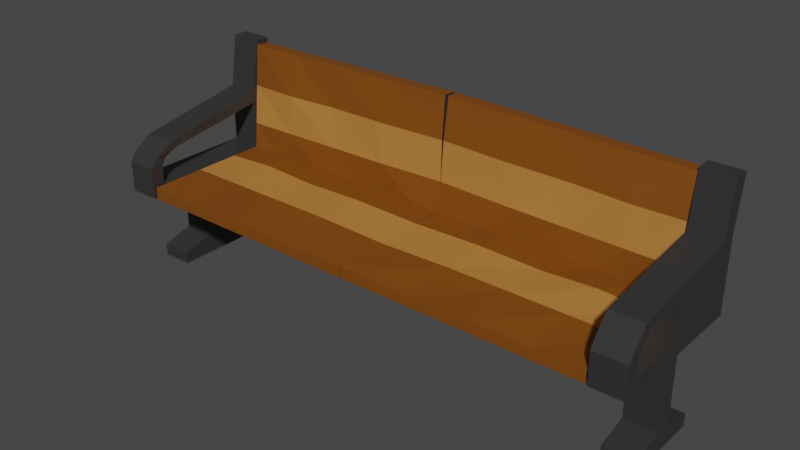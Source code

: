 # Source: bench.blend  (saved by Blender 4.0.36; exported with 4.5.12 LTS)
import bpy
from mathutils import Matrix  # noqa: F401  (used for matrix-valued properties, if any)

bpy.ops.wm.read_factory_settings(use_empty=True)
scene = bpy.context.scene
scene.name = 'Scene'

# ---- collections
col_collection = bpy.data.collections.new('Collection'); scene.collection.children.link(col_collection)

# ---- materials (node trees are filled in below, after node groups)
mat_bench_metal = bpy.data.materials.new('Bench Metal')
mat_bench_metal.use_transparent_shadow = False
mat_bench_light_wood = bpy.data.materials.new('Bench Light Wood')
mat_bench_light_wood.use_transparent_shadow = False
mat_bench_dark_wood = bpy.data.materials.new('Bench Dark Wood')
mat_bench_dark_wood.use_transparent_shadow = False

# ---- material node trees
mat_bench_metal.use_nodes = True; mat_bench_metal.node_tree.nodes.clear()
_N = mat_bench_metal.node_tree.nodes; _L = mat_bench_metal.node_tree.links
n0 = _N.new('ShaderNodeBsdfPrincipled'); n0.name = 'Principled BSDF'; n0.location = (10, 300)
n0.distribution = 'GGX'
n0.subsurface_method = 'RANDOM_WALK_SKIN'
n0.inputs[0].default_value = (0.03244, 0.03244, 0.03244, 1.0)
n0.inputs[2].default_value = 0.4
n0.inputs[3].default_value = 1.45
n0.inputs[27].default_value = (0.0, 0.0, 0.0, 1.0)
n0.inputs[28].default_value = 1.0
n1 = _N.new('ShaderNodeOutputMaterial'); n1.name = 'Material Output'; n1.location = (300, 300)
_L.new(n0.outputs[0], n1.inputs[0])
n1.is_active_output = True
mat_bench_light_wood.use_nodes = True; mat_bench_light_wood.node_tree.nodes.clear()
_N = mat_bench_light_wood.node_tree.nodes; _L = mat_bench_light_wood.node_tree.links
n0 = _N.new('ShaderNodeBsdfPrincipled'); n0.name = 'Principled BSDF'; n0.location = (10, 300)
n0.distribution = 'GGX'
n0.subsurface_method = 'RANDOM_WALK_SKIN'
n0.inputs[0].default_value = (0.4641, 0.1966, 0.04127, 1.0)
n0.inputs[2].default_value = 0.6
n0.inputs[3].default_value = 1.45
n0.inputs[27].default_value = (0.0, 0.0, 0.0, 1.0)
n0.inputs[28].default_value = 1.0
n1 = _N.new('ShaderNodeOutputMaterial'); n1.name = 'Material Output'; n1.location = (300, 300)
_L.new(n0.outputs[0], n1.inputs[0])
n1.is_active_output = True
mat_bench_dark_wood.use_nodes = True; mat_bench_dark_wood.node_tree.nodes.clear()
_N = mat_bench_dark_wood.node_tree.nodes; _L = mat_bench_dark_wood.node_tree.links
n0 = _N.new('ShaderNodeBsdfPrincipled'); n0.name = 'Principled BSDF'; n0.location = (10, 300)
n0.distribution = 'GGX'
n0.subsurface_method = 'RANDOM_WALK_SKIN'
n0.inputs[0].default_value = (0.2067, 0.06221, 0.003522, 1.0)
n0.inputs[3].default_value = 1.45
n0.inputs[27].default_value = (0.0, 0.0, 0.0, 1.0)
n0.inputs[28].default_value = 1.0
n1 = _N.new('ShaderNodeOutputMaterial'); n1.name = 'Material Output'; n1.location = (300, 300)
_L.new(n0.outputs[0], n1.inputs[0])
n1.is_active_output = True

# ---- world
world_world = bpy.data.worlds.new('World'); scene.world = world_world
world_world.use_nodes = True; world_world.node_tree.nodes.clear()
_N = world_world.node_tree.nodes; _L = world_world.node_tree.links
n0 = _N.new('ShaderNodeOutputWorld'); n0.name = 'World Output'; n0.location = (300, 300)
n1 = _N.new('ShaderNodeBackground'); n1.name = 'Background'; n1.location = (10, 300)
n1.inputs[0].default_value = (0.05088, 0.05088, 0.05088, 1.0)
_L.new(n1.outputs[0], n0.inputs[0])
n0.is_active_output = True
world_world.color = (0.05088, 0.05088, 0.05088)
world_world.use_sun_shadow = False
world_world.sun_shadow_jitter_overblur = 0.0

# ---- meshes
me_cube_002 = bpy.data.meshes.new('Cube.002')
me_cube_002.from_pydata([(3.86, -0.6275, 0.2276), (3.86, -0.6275, 0.00874), (3.86, 0.6275, 0.2276), (3.86, 0.6275, 0.00874), (4.36, -0.6275, 0.2276), (4.36, -0.6275, 0.00874), (4.36, 0.6275, 0.2276), (4.36, 0.6275, 0.00874), (3.86, -0.1318, 0.3829), (3.86, 0.1318, 0.3829), (4.36, -0.1318, 0.3829), (4.36, 0.1318, 0.3829), (3.86, -0.1318, 1.545), (3.86, 0.1318, 1.545), (4.36, -0.1318, 1.545), (4.36, 0.1318, 1.545), (3.86, -0.1318, 1.77), (3.86, 0.1318, 1.77), (4.36, -0.1318, 1.77), (4.36, 0.1318, 1.77), (3.86, -1.123, 1.545), (4.36, -1.123, 1.545), (3.86, -1.123, 1.77), (4.36, -1.123, 1.77), (3.86, 1.305, 1.545), (4.36, 1.305, 1.545), (3.86, 1.305, 1.77), (4.36, 1.305, 1.77), (4.36, 1.056, 1.77), (4.36, 1.056, 1.545), (3.86, 1.056, 1.545), (3.86, 1.056, 1.77), (3.86, 1.305, 2.851), (4.36, 1.305, 2.851), (4.36, 1.056, 2.851), (3.86, 1.056, 2.851), (3.86, -0.9202, 1.545), (4.36, -0.9202, 1.545), (3.86, -0.9202, 1.77), (4.36, -0.9202, 1.77), (3.86, -1.123, 2.11), (4.36, -1.123, 2.11), (3.86, -0.9202, 2.11), (4.36, -0.9202, 2.11), (3.86, -1.041, 2.259), (4.36, -1.041, 2.259), (3.86, -0.8266, 2.259), (4.36, -0.8266, 2.259), (3.829, -0.7429, 2.517), (4.329, -0.7429, 2.517), (3.829, -0.6571, 2.374), (4.329, -0.6571, 2.374), (4.36, 1.056, 2.637), (4.36, 1.305, 2.637), (3.86, 1.305, 2.637), (3.86, 1.056, 2.637), (3.86, 1.435, 3.796), (4.36, 1.435, 3.796), (4.36, 1.186, 3.796), (3.86, 1.186, 3.796), (3.826, -1.097, 1.545), (3.826, 1.276, 1.545), (3.826, -1.097, 1.77), (3.826, 1.276, 1.77), (-0.009616, -1.097, 1.545), (-0.009616, 1.276, 1.545), (-0.009616, -1.097, 1.77), (-0.009616, 1.276, 1.77), (3.003, -1.097, 1.545), (3.003, -1.097, 1.706), (3.003, 1.276, 1.545), (3.003, 1.276, 1.77), (2.126, -1.097, 1.545), (2.126, 1.276, 1.545), (2.126, 1.276, 1.77), (2.126, -1.097, 1.77), (1.132, -1.097, 1.545), (1.132, 1.276, 1.545), (1.132, 1.276, 1.77), (1.132, -1.097, 1.714), (3.86, -0.1623, 0.2276), (3.86, -0.1623, 0.00874), (4.36, -0.1623, 0.2276), (4.36, -0.1623, 0.00874), (3.86, -0.03407, 0.3829), (4.36, -0.03407, 0.3829), (3.86, -0.03407, 1.545), (3.86, -0.03407, 1.77), (3.826, -0.2175, 1.545), (3.826, -0.2175, 1.77), (-0.009616, -0.2175, 1.545), (-0.009616, -0.2175, 1.734), (3.003, -0.2175, 1.77), (3.003, -0.2175, 1.545), (2.126, -0.2175, 1.77), (2.126, -0.2175, 1.545), (1.132, -0.2175, 1.77), (1.132, -0.2175, 1.545), (3.86, 0.223, 0.00874), (4.36, 0.223, 0.2276), (4.36, 0.04683, 0.3829), (3.003, 0.5112, 1.821), (2.126, 0.5112, 1.77), (1.132, 0.5112, 1.799), (3.86, 0.223, 0.2276), (4.36, 0.223, 0.00874), (3.86, 0.04683, 0.3829), (3.86, 0.04683, 1.545), (3.86, 0.04683, 1.77), (3.826, 0.5112, 1.545), (3.826, 0.5112, 1.77), (-0.009616, 0.5112, 1.545), (-0.009616, 0.5112, 1.77), (3.003, 0.5112, 1.545), (2.126, 0.5112, 1.545), (1.132, 0.5112, 1.545), (3.866, 1.287, 2.293), (3.871, 1.313, 2.555), (3.867, 1.063, 2.315), (3.815, 1.193, 1.333), (3.858, 1.425, 3.695), (3.816, 0.9689, 1.355), (3.859, 1.201, 3.717), (-0.02004, 1.182, 1.403), (0.02228, 1.414, 3.765), (-0.019, 0.958, 1.425), (0.02332, 1.19, 3.787), (2.992, 1.19, 1.348), (2.993, 1.031, 1.364), (3.034, 1.422, 3.71), (3.035, 1.199, 3.732), (2.115, 1.188, 1.364), (2.157, 1.42, 3.726), (2.158, 1.196, 3.748), (2.116, 0.9641, 1.386), (1.122, 1.185, 1.382), (1.164, 1.417, 3.744), (1.165, 1.193, 3.766), (1.123, 1.017, 1.399), (3.868, 1.297, 2.39), (3.869, 1.073, 2.412), (3.831, 1.279, 2.209), (3.832, 1.055, 2.231), (-0.004351, 1.268, 2.278), (-0.003478, 1.079, 2.297), (3.009, 1.053, 2.245), (3.008, 1.276, 2.224), (2.132, 1.05, 2.261), (2.131, 1.274, 2.24), (1.138, 1.047, 2.28), (1.137, 1.271, 2.258), (3.022, 1.073, 2.976), (2.145, 1.121, 2.987), (1.152, 1.09, 3.007), (3.869, 1.305, 2.471), (3.87, 1.081, 2.493), (3.844, 1.35, 2.934), (3.845, 1.126, 2.956), (0.008642, 1.339, 3.003), (0.009679, 1.115, 3.025), (3.021, 1.347, 2.949), (2.144, 1.345, 2.965), (1.15, 1.342, 2.983), (-3.872, -0.6275, 0.2276), (-3.872, -0.6275, 0.00874), (-3.872, 0.6275, 0.2276), (-3.872, 0.6275, 0.00874), (-4.372, -0.6275, 0.2276), (-4.372, -0.6275, 0.00874), (-4.372, 0.6275, 0.2276), (-4.372, 0.6275, 0.00874), (-3.872, -0.1318, 0.3829), (-3.872, 0.1318, 0.3829), (-4.372, -0.1318, 0.3829), (-4.372, 0.1318, 0.3829), (-3.872, -0.1318, 1.545), (-3.872, 0.1318, 1.545), (-4.372, -0.1318, 1.545), (-4.372, 0.1318, 1.545), (-3.872, -0.1318, 1.77), (-3.872, 0.1318, 1.77), (-4.372, -0.1318, 1.77), (-4.372, 0.1318, 1.77), (-3.872, -1.123, 1.545), (-4.372, -1.123, 1.545), (-3.872, -1.123, 1.77), (-4.372, -1.123, 1.77), (-3.872, 1.305, 1.545), (-4.372, 1.305, 1.545), (-3.872, 1.305, 1.77), (-4.372, 1.305, 1.77), (-4.372, 1.056, 1.77), (-4.372, 1.056, 1.545), (-3.872, 1.056, 1.545), (-3.872, 1.056, 1.77), (-3.872, 1.305, 2.851), (-4.372, 1.305, 2.851), (-4.372, 1.056, 2.851), (-3.872, 1.056, 2.851), (-3.872, -0.9202, 1.545), (-4.372, -0.9202, 1.545), (-3.872, -0.9202, 1.77), (-4.372, -0.9202, 1.77), (-3.872, -1.123, 2.11), (-4.372, -1.123, 2.11), (-3.872, -0.9202, 2.11), (-4.372, -0.9202, 2.11), (-3.872, -1.041, 2.259), (-4.372, -1.041, 2.259), (-3.872, -0.8266, 2.259), (-4.372, -0.8266, 2.259), (-3.841, -0.7429, 2.517), (-4.341, -0.7429, 2.517), (-3.841, -0.6571, 2.374), (-4.341, -0.6571, 2.374), (-4.372, 1.056, 2.637), (-4.372, 1.305, 2.637), (-3.872, 1.305, 2.637), (-3.872, 1.056, 2.637), (-3.872, 1.435, 3.796), (-4.372, 1.435, 3.796), (-4.372, 1.186, 3.796), (-3.872, 1.186, 3.796), (-3.839, -1.097, 1.545), (-3.839, 1.276, 1.545), (-3.839, -1.097, 1.77), (-3.839, 1.276, 1.77), (-0.002582, -1.097, 1.545), (-0.002582, 1.276, 1.545), (-0.002582, -1.097, 1.77), (-0.002582, 1.276, 1.77), (-3.015, -1.097, 1.545), (-3.015, -1.097, 1.706), (-3.015, 1.276, 1.545), (-3.015, 1.276, 1.77), (-2.138, -1.097, 1.545), (-2.138, 1.276, 1.545), (-2.138, 1.276, 1.77), (-2.138, -1.097, 1.77), (-1.145, -1.097, 1.545), (-1.145, 1.276, 1.545), (-1.145, 1.276, 1.77), (-1.145, -1.097, 1.714), (-3.872, -0.1623, 0.2276), (-3.872, -0.1623, 0.00874), (-4.372, -0.1623, 0.2276), (-4.372, -0.1623, 0.00874), (-3.872, -0.03407, 0.3829), (-4.372, -0.03407, 0.3829), (-3.872, -0.03407, 1.545), (-3.872, -0.03407, 1.77), (-3.839, -0.2175, 1.545), (-3.839, -0.2175, 1.77), (-0.002582, -0.2175, 1.545), (-0.002582, -0.2175, 1.734), (-3.015, -0.2175, 1.77), (-3.015, -0.2175, 1.545), (-2.138, -0.2175, 1.77), (-2.138, -0.2175, 1.545), (-1.145, -0.2175, 1.77), (-1.145, -0.2175, 1.545), (-3.872, 0.223, 0.00874), (-4.372, 0.223, 0.2276), (-4.372, 0.04683, 0.3829), (-3.015, 0.5112, 1.821), (-2.138, 0.5112, 1.77), (-1.145, 0.5112, 1.799), (-3.872, 0.223, 0.2276), (-4.372, 0.223, 0.00874), (-3.872, 0.04683, 0.3829), (-3.872, 0.04683, 1.545), (-3.872, 0.04683, 1.77), (-3.839, 0.5112, 1.545), (-3.839, 0.5112, 1.77), (-0.002582, 0.5112, 1.545), (-0.002582, 0.5112, 1.77), (-3.015, 0.5112, 1.545), (-2.138, 0.5112, 1.545), (-1.145, 0.5112, 1.545), (-3.878, 1.287, 2.293), (-3.883, 1.313, 2.555), (-3.879, 1.063, 2.315), (-3.828, 1.193, 1.333), (-3.87, 1.425, 3.695), (-3.829, 0.9689, 1.355), (-3.871, 1.201, 3.717), (0.007839, 1.182, 1.403), (-0.03448, 1.414, 3.765), (0.006802, 0.958, 1.425), (-0.03551, 1.19, 3.787), (-3.004, 1.19, 1.348), (-3.005, 1.031, 1.364), (-3.046, 1.422, 3.71), (-3.047, 1.199, 3.732), (-2.127, 1.188, 1.364), (-2.169, 1.42, 3.726), (-2.17, 1.196, 3.748), (-2.128, 0.9641, 1.386), (-1.134, 1.185, 1.382), (-1.176, 1.417, 3.744), (-1.177, 1.193, 3.766), (-1.135, 1.017, 1.399), (-3.88, 1.297, 2.39), (-3.881, 1.073, 2.412), (-3.843, 1.279, 2.209), (-3.844, 1.055, 2.231), (-0.007847, 1.268, 2.278), (-0.00872, 1.079, 2.297), (-3.021, 1.053, 2.245), (-3.02, 1.276, 2.224), (-2.144, 1.05, 2.261), (-2.143, 1.274, 2.24), (-1.151, 1.047, 2.28), (-1.15, 1.271, 2.258), (-3.034, 1.073, 2.976), (-2.157, 1.121, 2.987), (-1.164, 1.09, 3.007), (-3.882, 1.305, 2.471), (-3.883, 1.081, 2.493), (-3.856, 1.35, 2.934), (-3.857, 1.126, 2.956), (-0.02084, 1.339, 3.003), (-0.02188, 1.115, 3.025), (-3.033, 1.347, 2.949), (-2.156, 1.345, 2.965), (-1.163, 1.342, 2.983)], [], [(104, 98, 3, 2), (2, 3, 7, 6), (82, 83, 5, 4), (4, 5, 1, 0), (4, 0, 8, 10), (83, 81, 1, 5), (100, 85, 10, 14, 15, 11), (2, 6, 11, 9), (104, 2, 9, 106), (82, 4, 10, 85), (37, 36, 20, 21), (10, 8, 12, 14), (9, 11, 15, 13), (29, 28, 27, 25), (16, 12, 60, 62), (21, 20, 22, 23), (36, 38, 22, 20), (39, 37, 21, 23), (38, 39, 43, 42), (24, 25, 27, 26), (30, 29, 25, 24), (31, 30, 24, 26), (53, 52, 34, 33), (19, 17, 31, 28), (17, 13, 30, 31), (13, 15, 29, 30), (15, 19, 28, 29), (34, 35, 59, 58), (55, 54, 32, 35), (54, 53, 33, 32), (50, 51, 52, 55), (16, 18, 39, 38), (18, 14, 37, 39), (12, 16, 38, 36), (14, 12, 36, 37), (42, 43, 47, 46), (23, 22, 40, 41), (22, 38, 42, 40), (39, 23, 41, 43), (44, 46, 50, 48), (40, 42, 46, 44), (43, 41, 45, 47), (41, 40, 44, 45), (48, 50, 55, 35), (47, 45, 49, 51), (45, 44, 48, 49), (46, 47, 51, 50), (28, 31, 55, 52), (26, 27, 53, 54), (31, 26, 54, 55), (27, 28, 52, 53), (51, 49, 34, 52), (49, 48, 35, 34), (58, 59, 56, 57), (33, 34, 58, 57), (35, 32, 56, 59), (32, 33, 57, 56), (79, 76, 64, 66), (87, 16, 62, 89), (13, 17, 63, 61), (107, 13, 61, 109), (111, 65, 67, 112), (115, 77, 65, 111), (77, 78, 67, 65), (96, 79, 66, 91), (89, 62, 69, 92), (61, 63, 71, 70), (109, 61, 70, 113), (62, 60, 68, 69), (92, 69, 75, 94), (70, 71, 74, 73), (113, 70, 73, 114), (69, 68, 72, 75), (94, 75, 79, 96), (73, 74, 78, 77), (114, 73, 77, 115), (75, 72, 76, 79), (72, 95, 97, 76), (102, 94, 96, 103), (68, 93, 95, 72), (101, 92, 94, 102), (60, 88, 93, 68), (110, 89, 92, 101), (103, 96, 91, 112), (76, 97, 90, 64), (64, 90, 91, 66), (12, 86, 88, 60), (108, 87, 89, 110), (84, 106, 9, 13, 107, 86, 12, 8), (99, 82, 85, 100), (0, 80, 84, 8), (105, 98, 81, 83), (99, 105, 83, 82), (0, 1, 81, 80), (6, 7, 105, 99), (7, 3, 98, 105), (6, 99, 100, 11), (15, 14, 18, 16, 87, 108, 17, 19), (17, 108, 110, 63), (78, 103, 112, 67), (63, 110, 101, 71), (71, 101, 102, 74), (74, 102, 103, 78), (95, 114, 115, 97), (93, 113, 114, 95), (88, 109, 113, 93), (97, 115, 111, 90), (90, 111, 112, 91), (86, 107, 109, 88), (80, 104, 106, 84), (80, 81, 98, 104), (118, 116, 119, 121), (138, 135, 123, 125), (140, 118, 121, 142), (154, 117, 120, 156), (158, 124, 126, 159), (162, 136, 124, 158), (136, 137, 126, 124), (149, 138, 125, 144), (142, 121, 128, 145), (120, 122, 130, 129), (156, 120, 129, 160), (121, 119, 127, 128), (145, 128, 134, 147), (129, 130, 133, 132), (160, 129, 132, 161), (128, 127, 131, 134), (147, 134, 138, 149), (132, 133, 137, 136), (161, 132, 136, 162), (134, 131, 135, 138), (131, 148, 150, 135), (152, 147, 149, 153), (127, 146, 148, 131), (151, 145, 147, 152), (119, 141, 146, 127), (157, 142, 145, 151), (153, 149, 144, 159), (135, 150, 143, 123), (123, 143, 144, 125), (116, 139, 141, 119), (155, 140, 142, 157), (137, 153, 159, 126), (122, 157, 151, 130), (130, 151, 152, 133), (133, 152, 153, 137), (148, 161, 162, 150), (146, 160, 161, 148), (141, 156, 160, 146), (150, 162, 158, 143), (143, 158, 159, 144), (139, 154, 156, 141), (267, 165, 166, 261), (165, 169, 170, 166), (245, 167, 168, 246), (167, 163, 164, 168), (167, 173, 171, 163), (246, 168, 164, 244), (263, 174, 178, 177, 173, 248), (165, 172, 174, 169), (267, 269, 172, 165), (245, 248, 173, 167), (200, 184, 183, 199), (173, 177, 175, 171), (172, 176, 178, 174), (192, 188, 190, 191), (179, 225, 223, 175), (184, 186, 185, 183), (199, 183, 185, 201), (202, 186, 184, 200), (201, 205, 206, 202), (187, 189, 190, 188), (193, 187, 188, 192), (194, 189, 187, 193), (216, 196, 197, 215), (182, 191, 194, 180), (180, 194, 193, 176), (176, 193, 192, 178), (178, 192, 191, 182), (197, 221, 222, 198), (218, 198, 195, 217), (217, 195, 196, 216), (213, 218, 215, 214), (179, 201, 202, 181), (181, 202, 200, 177), (175, 199, 201, 179), (177, 200, 199, 175), (205, 209, 210, 206), (186, 204, 203, 185), (185, 203, 205, 201), (202, 206, 204, 186), (207, 211, 213, 209), (203, 207, 209, 205), (206, 210, 208, 204), (204, 208, 207, 203), (211, 198, 218, 213), (210, 214, 212, 208), (208, 212, 211, 207), (209, 213, 214, 210), (191, 215, 218, 194), (189, 217, 216, 190), (194, 218, 217, 189), (190, 216, 215, 191), (214, 215, 197, 212), (212, 197, 198, 211), (221, 220, 219, 222), (196, 220, 221, 197), (198, 222, 219, 195), (195, 219, 220, 196), (242, 229, 227, 239), (250, 252, 225, 179), (176, 224, 226, 180), (270, 272, 224, 176), (274, 275, 230, 228), (278, 274, 228, 240), (240, 228, 230, 241), (259, 254, 229, 242), (252, 255, 232, 225), (224, 233, 234, 226), (272, 276, 233, 224), (225, 232, 231, 223), (255, 257, 238, 232), (233, 236, 237, 234), (276, 277, 236, 233), (232, 238, 235, 231), (257, 259, 242, 238), (236, 240, 241, 237), (277, 278, 240, 236), (238, 242, 239, 235), (235, 239, 260, 258), (265, 266, 259, 257), (231, 235, 258, 256), (264, 265, 257, 255), (223, 231, 256, 251), (273, 264, 255, 252), (266, 275, 254, 259), (239, 227, 253, 260), (227, 229, 254, 253), (175, 223, 251, 249), (271, 273, 252, 250), (247, 171, 175, 249, 270, 176, 172, 269), (262, 263, 248, 245), (163, 171, 247, 243), (268, 246, 244, 261), (262, 245, 246, 268), (163, 243, 244, 164), (169, 262, 268, 170), (170, 268, 261, 166), (169, 174, 263, 262), (178, 182, 180, 271, 250, 179, 181, 177), (180, 226, 273, 271), (241, 230, 275, 266), (226, 234, 264, 273), (234, 237, 265, 264), (237, 241, 266, 265), (258, 260, 278, 277), (256, 258, 277, 276), (251, 256, 276, 272), (260, 253, 274, 278), (253, 254, 275, 274), (249, 251, 272, 270), (243, 247, 269, 267), (243, 267, 261, 244), (281, 284, 282, 279), (301, 288, 286, 298), (303, 305, 284, 281), (317, 319, 283, 280), (321, 322, 289, 287), (325, 321, 287, 299), (299, 287, 289, 300), (312, 307, 288, 301), (305, 308, 291, 284), (283, 292, 293, 285), (319, 323, 292, 283), (284, 291, 290, 282), (308, 310, 297, 291), (292, 295, 296, 293), (323, 324, 295, 292), (291, 297, 294, 290), (310, 312, 301, 297), (295, 299, 300, 296), (324, 325, 299, 295), (297, 301, 298, 294), (294, 298, 313, 311), (315, 316, 312, 310), (290, 294, 311, 309), (314, 315, 310, 308), (282, 290, 309, 304), (320, 314, 308, 305), (316, 322, 307, 312), (298, 286, 306, 313), (286, 288, 307, 306), (279, 282, 304, 302), (318, 320, 305, 303), (300, 289, 322, 316), (285, 293, 314, 320), (293, 296, 315, 314), (296, 300, 316, 315), (311, 313, 325, 324), (309, 311, 324, 323), (304, 309, 323, 319), (313, 306, 321, 325), (306, 307, 322, 321), (302, 304, 319, 317)])
me_cube_002.polygons.foreach_set('material_index', [0, 0, 0, 0, 0, 0, 0, 0, 0, 0, 0, 0, 0, 0, 0, 0, 0, 0, 0, 0, 0, 0, 0, 0, 0, 0, 0, 0, 0, 0, 0, 0, 0, 0, 0, 0, 0, 0, 0, 0, 0, 0, 0, 0, 0, 0, 0, 0, 0, 0, 0, 0, 0, 0, 0, 0, 0, 2, 0, 0, 0, 0, 2, 0, 2, 2, 0, 2, 2, 2, 0, 2, 2, 2, 0, 2, 2, 2, 1, 2, 1, 2, 1, 1, 2, 0, 0, 0, 0, 0, 0, 0, 0, 0, 0, 0, 0, 0, 0, 2, 2, 2, 2, 1, 1, 1, 1, 0, 0, 0, 0, 1, 1, 0, 0, 2, 2, 2, 2, 2, 2, 2, 1, 2, 2, 2, 1, 2, 2, 2, 1, 2, 1, 2, 1, 2, 1, 1, 2, 0, 0, 0, 2, 2, 2, 2, 1, 1, 1, 1, 1, 0, 0, 0, 0, 0, 0, 0, 0, 0, 0, 0, 0, 0, 0, 0, 0, 0, 0, 0, 0, 0, 0, 0, 0, 0, 0, 0, 0, 0, 0, 0, 0, 0, 0, 0, 0, 0, 0, 0, 0, 0, 0, 0, 0, 0, 0, 0, 0, 0, 0, 0, 0, 0, 0, 0, 0, 0, 0, 2, 0, 0, 0, 0, 2, 0, 2, 2, 0, 2, 2, 2, 0, 2, 2, 2, 0, 2, 2, 2, 1, 2, 1, 2, 1, 1, 2, 0, 0, 0, 0, 0, 0, 0, 0, 0, 0, 0, 0, 0, 0, 2, 2, 2, 2, 1, 1, 1, 1, 0, 0, 0, 0, 1, 1, 0, 0, 0, 2, 2, 2, 2, 2, 2, 1, 2, 2, 2, 1, 2, 2, 2, 1, 2, 1, 2, 1, 2, 1, 1, 2, 0, 0, 0, 2, 2, 2, 2, 1, 1, 1, 1, 0, 0])
_uv = me_cube_002.uv_layers.new(name='UVMap')
_uv.uv.foreach_set('vector', [0.375, 0.1694, 0.625, 0.1694, 0.625, 0.25, 0.375, 0.25, 0.375, 0.25, 0.625, 0.25, 0.625, 0.5, 0.375, 0.5, 0.375, 0.6573, 0.625, 0.6573, 0.625, 0.75, 0.375, 0.75, 0.375, 0.75, 0.625, 0.75, 0.625, 1.0, 0.375, 1.0, 0.375, 0.75, 0.375, 1.0, 0.375, 1.0, 0.375, 0.75, 0.625, 0.6573, 0.875, 0.6573, 0.875, 0.75, 0.625, 0.75, 0.375, 0.5806, 0.375, 0.6573, 0.375, 0.75, 0.375, 0.75, 0.375, 0.5, 0.375, 0.5, 0.375, 0.25, 0.375, 0.5, 0.375, 0.5, 0.375, 0.25, 0.375, 0.1694, 0.375, 0.25, 0.375, 0.25, 0.375, 0.1694, 0.375, 0.6573, 0.375, 0.75, 0.375, 0.75, 0.375, 0.6573, 0.375, 0.75, 0.375, 1.0, 0.375, 1.0, 0.375, 0.75, 0.375, 0.75, 0.375, 1.0, 0.375, 1.0, 0.375, 0.75, 0.375, 0.25, 0.375, 0.5, 0.375, 0.5, 0.375, 0.25, 0.375, 0.5, 0.375, 0.5, 0.375, 0.5, 0.375, 0.5, 0.375, 0.0, 0.375, 0.0, 0.375, 0.0, 0.375, 0.0, 0.375, 0.75, 0.375, 1.0, 0.375, 1.0, 0.375, 0.75, 0.375, 0.0, 0.375, 0.0, 0.375, 0.0, 0.375, 0.0, 0.375, 0.75, 0.375, 0.75, 0.375, 0.75, 0.375, 0.75, 0.125, 0.75, 0.375, 0.75, 0.375, 0.75, 0.125, 0.75, 0.375, 0.25, 0.375, 0.5, 0.375, 0.5, 0.375, 0.25, 0.375, 0.25, 0.375, 0.5, 0.375, 0.5, 0.375, 0.25, 0.375, 0.25, 0.375, 0.25, 0.375, 0.25, 0.375, 0.25, 0.375, 0.5, 0.375, 0.5, 0.375, 0.5, 0.375, 0.5, 0.375, 0.5, 0.125, 0.5, 0.125, 0.5, 0.375, 0.5, 0.375, 0.25, 0.375, 0.25, 0.375, 0.25, 0.375, 0.25, 0.375, 0.25, 0.375, 0.5, 0.375, 0.5, 0.375, 0.25, 0.375, 0.5, 0.375, 0.5, 0.375, 0.5, 0.375, 0.5, 0.375, 0.5, 0.125, 0.5, 0.125, 0.5, 0.375, 0.5, 0.375, 0.25, 0.375, 0.25, 0.375, 0.25, 0.375, 0.25, 0.375, 0.25, 0.375, 0.5, 0.375, 0.5, 0.375, 0.25, 0.125, 0.75, 0.375, 0.75, 0.375, 0.5, 0.125, 0.5, 0.125, 0.75, 0.375, 0.75, 0.375, 0.75, 0.125, 0.75, 0.375, 0.75, 0.375, 0.75, 0.375, 0.75, 0.375, 0.75, 0.375, 0.0, 0.375, 0.0, 0.375, 0.0, 0.375, 0.0, 0.375, 0.75, 0.375, 1.0, 0.375, 1.0, 0.375, 0.75, 0.125, 0.75, 0.375, 0.75, 0.375, 0.75, 0.125, 0.75, 0.375, 0.75, 0.375, 1.0, 0.375, 1.0, 0.375, 0.75, 0.375, 0.0, 0.375, 0.0, 0.375, 0.0, 0.375, 0.0, 0.375, 0.75, 0.375, 0.75, 0.375, 0.75, 0.375, 0.75, 0.375, 0.0, 0.375, 0.0, 0.375, 0.0, 0.375, 0.0, 0.375, 0.0, 0.375, 0.0, 0.375, 0.0, 0.375, 0.0, 0.375, 0.75, 0.375, 0.75, 0.375, 0.75, 0.375, 0.75, 0.375, 0.75, 0.375, 1.0, 0.375, 1.0, 0.375, 0.75, 0.375, 0.0, 0.375, 0.0, 0.375, 0.25, 0.375, 0.25, 0.375, 0.75, 0.375, 0.75, 0.375, 0.75, 0.375, 0.75, 0.375, 0.75, 0.375, 1.0, 0.375, 1.0, 0.375, 0.75, 0.125, 0.75, 0.375, 0.75, 0.375, 0.75, 0.125, 0.75, 0.375, 0.5, 0.125, 0.5, 0.125, 0.5, 0.375, 0.5, 0.375, 0.25, 0.375, 0.5, 0.375, 0.5, 0.375, 0.25, 0.375, 0.25, 0.375, 0.25, 0.375, 0.25, 0.375, 0.25, 0.375, 0.5, 0.375, 0.5, 0.375, 0.5, 0.375, 0.5, 0.375, 0.75, 0.375, 0.75, 0.375, 0.5, 0.375, 0.5, 0.375, 0.75, 0.375, 1.0, 0.125, 0.5, 0.375, 0.5, 0.375, 0.5, 0.125, 0.5, 0.125, 0.5, 0.375, 0.5, 0.375, 0.5, 0.375, 0.5, 0.375, 0.5, 0.375, 0.5, 0.375, 0.25, 0.375, 0.25, 0.375, 0.25, 0.375, 0.25, 0.375, 0.25, 0.375, 0.5, 0.375, 0.5, 0.375, 0.25, 0.375, 0.0, 0.375, 0.0, 0.375, 0.0, 0.375, 0.0, 0.125, 0.6573, 0.125, 0.75, 0.125, 0.75, 0.125, 0.6573, 0.375, 0.25, 0.375, 0.25, 0.375, 0.25, 0.375, 0.25, 0.375, 0.1694, 0.375, 0.25, 0.375, 0.25, 0.375, 0.1694, 0.375, 0.1694, 0.375, 0.25, 0.375, 0.25, 0.375, 0.1694, 0.375, 0.1694, 0.375, 0.25, 0.375, 0.25, 0.375, 0.1694, 0.375, 0.25, 0.375, 0.25, 0.375, 0.25, 0.375, 0.25, 0.125, 0.6573, 0.125, 0.75, 0.125, 0.75, 0.125, 0.6573, 0.125, 0.6573, 0.125, 0.75, 0.125, 0.75, 0.125, 0.6573, 0.375, 0.25, 0.375, 0.25, 0.375, 0.25, 0.375, 0.25, 0.375, 0.1694, 0.375, 0.25, 0.375, 0.25, 0.375, 0.1694, 0.375, 0.0, 0.375, 0.0, 0.375, 0.0, 0.375, 0.0, 0.125, 0.6573, 0.125, 0.75, 0.125, 0.75, 0.125, 0.6573, 0.375, 0.25, 0.375, 0.25, 0.375, 0.25, 0.375, 0.25, 0.375, 0.1694, 0.375, 0.25, 0.375, 0.25, 0.375, 0.1694, 0.375, 0.0, 0.375, 0.0, 0.375, 0.0, 0.375, 0.0, 0.125, 0.6573, 0.125, 0.75, 0.125, 0.75, 0.125, 0.6573, 0.375, 0.25, 0.375, 0.25, 0.375, 0.25, 0.375, 0.25, 0.375, 0.1694, 0.375, 0.25, 0.375, 0.25, 0.375, 0.1694, 0.375, 0.0, 0.375, 0.0, 0.375, 0.0, 0.375, 0.0, 0.375, 0.0, 0.375, 0.09267, 0.375, 0.09267, 0.375, 0.0, 0.125, 0.5806, 0.125, 0.6573, 0.125, 0.6573, 0.125, 0.5806, 0.375, 0.0, 0.375, 0.09267, 0.375, 0.09267, 0.375, 0.0, 0.125, 0.5806, 0.125, 0.6573, 0.125, 0.6573, 0.125, 0.5806, 0.375, 0.0, 0.375, 0.09267, 0.375, 0.09267, 0.375, 0.0, 0.125, 0.5806, 0.125, 0.6573, 0.125, 0.6573, 0.125, 0.5806, 0.125, 0.5806, 0.125, 0.6573, 0.125, 0.6573, 0.125, 0.5806, 0.375, 0.0, 0.375, 0.09267, 0.375, 0.09267, 0.375, 0.0, 0.375, 0.0, 0.375, 0.09267, 0.375, 0.09267, 0.375, 0.0, 0.375, 0.0, 0.375, 0.09267, 0.375, 0.09267, 0.375, 0.0, 0.125, 0.5806, 0.125, 0.6573, 0.125, 0.6573, 0.125, 0.5806, 0.375, 0.09267, 0.375, 0.1694, 0.375, 0.25, 0.375, 0.25, 0.375, 0.1694, 0.375, 0.09267, 0.375, 0.0, 0.375, 0.0, 0.375, 0.5806, 0.375, 0.6573, 0.375, 0.6573, 0.375, 0.5806, 0.375, 0.0, 0.375, 0.09267, 0.375, 0.09267, 0.375, 0.0, 0.625, 0.5806, 0.875, 0.5806, 0.875, 0.6573, 0.625, 0.6573, 0.375, 0.5806, 0.625, 0.5806, 0.625, 0.6573, 0.375, 0.6573, 0.375, 0.0, 0.625, 0.0, 0.625, 0.09267, 0.375, 0.09267, 0.375, 0.5, 0.625, 0.5, 0.625, 0.5806, 0.375, 0.5806, 0.625, 0.5, 0.875, 0.5, 0.875, 0.5806, 0.625, 0.5806, 0.375, 0.5, 0.375, 0.5806, 0.375, 0.5806, 0.375, 0.5, 0.375, 0.5, 0.375, 0.75, 0.375, 0.75, 0.125, 0.75, 0.125, 0.6573, 0.125, 0.5806, 0.125, 0.5, 0.375, 0.5, 0.125, 0.5, 0.125, 0.5806, 0.125, 0.5806, 0.125, 0.5, 0.125, 0.5, 0.125, 0.5806, 0.125, 0.5806, 0.125, 0.5, 0.125, 0.5, 0.125, 0.5806, 0.125, 0.5806, 0.125, 0.5, 0.125, 0.5, 0.125, 0.5806, 0.125, 0.5806, 0.125, 0.5, 0.125, 0.5, 0.125, 0.5806, 0.125, 0.5806, 0.125, 0.5, 0.375, 0.09267, 0.375, 0.1694, 0.375, 0.1694, 0.375, 0.09267, 0.375, 0.09267, 0.375, 0.1694, 0.375, 0.1694, 0.375, 0.09267, 0.375, 0.09267, 0.375, 0.1694, 0.375, 0.1694, 0.375, 0.09267, 0.375, 0.09267, 0.375, 0.1694, 0.375, 0.1694, 0.375, 0.09267, 0.375, 0.09267, 0.375, 0.1694, 0.375, 0.1694, 0.375, 0.09267, 0.375, 0.09267, 0.375, 0.1694, 0.375, 0.1694, 0.375, 0.09267, 0.375, 0.09267, 0.375, 0.1694, 0.375, 0.1694, 0.375, 0.09267, 0.375, 0.09267, 0.625, 0.09267, 0.625, 0.1694, 0.375, 0.1694, 0.375, 0.0, 0.375, 0.0, 0.375, 0.0, 0.375, 0.0, 0.375, 0.0, 0.375, 0.0, 0.375, 0.0, 0.375, 0.0, 0.125, 0.6573, 0.125, 0.75, 0.125, 0.75, 0.125, 0.6573, 0.375, 0.1694, 0.375, 0.25, 0.375, 0.25, 0.375, 0.1694, 0.375, 0.1694, 0.375, 0.25, 0.375, 0.25, 0.375, 0.1694, 0.375, 0.1694, 0.375, 0.25, 0.375, 0.25, 0.375, 0.1694, 0.375, 0.25, 0.375, 0.25, 0.375, 0.25, 0.375, 0.25, 0.125, 0.6573, 0.125, 0.75, 0.125, 0.75, 0.125, 0.6573, 0.125, 0.6573, 0.125, 0.75, 0.125, 0.75, 0.125, 0.6573, 0.375, 0.25, 0.375, 0.25, 0.375, 0.25, 0.375, 0.25, 0.375, 0.1694, 0.375, 0.25, 0.375, 0.25, 0.375, 0.1694, 0.375, 0.0, 0.375, 0.0, 0.375, 0.0, 0.375, 0.0, 0.125, 0.6573, 0.125, 0.75, 0.125, 0.75, 0.125, 0.6573, 0.375, 0.25, 0.375, 0.25, 0.375, 0.25, 0.375, 0.25, 0.375, 0.1694, 0.375, 0.25, 0.375, 0.25, 0.375, 0.1694, 0.375, 0.0, 0.375, 0.0, 0.375, 0.0, 0.375, 0.0, 0.125, 0.6573, 0.125, 0.75, 0.125, 0.75, 0.125, 0.6573, 0.375, 0.25, 0.375, 0.25, 0.375, 0.25, 0.375, 0.25, 0.375, 0.1694, 0.375, 0.25, 0.375, 0.25, 0.375, 0.1694, 0.375, 0.0, 0.375, 0.0, 0.375, 0.0, 0.375, 0.0, 0.375, 0.0, 0.375, 0.09267, 0.375, 0.09267, 0.375, 0.0, 0.125, 0.5806, 0.125, 0.6573, 0.125, 0.6573, 0.125, 0.5806, 0.375, 0.0, 0.375, 0.09267, 0.375, 0.09267, 0.375, 0.0, 0.125, 0.5806, 0.125, 0.6573, 0.125, 0.6573, 0.125, 0.5806, 0.375, 0.0, 0.375, 0.09267, 0.375, 0.09267, 0.375, 0.0, 0.125, 0.5806, 0.125, 0.6573, 0.125, 0.6573, 0.125, 0.5806, 0.125, 0.5806, 0.125, 0.6573, 0.125, 0.6573, 0.125, 0.5806, 0.375, 0.0, 0.375, 0.09267, 0.375, 0.09267, 0.375, 0.0, 0.375, 0.0, 0.375, 0.09267, 0.375, 0.09267, 0.375, 0.0, 0.375, 0.0, 0.375, 0.09267, 0.375, 0.09267, 0.375, 0.0, 0.125, 0.5806, 0.125, 0.6573, 0.125, 0.6573, 0.125, 0.5806, 0.125, 0.5, 0.125, 0.5806, 0.125, 0.5806, 0.125, 0.5, 0.125, 0.5, 0.125, 0.5806, 0.125, 0.5806, 0.125, 0.5, 0.125, 0.5, 0.125, 0.5806, 0.125, 0.5806, 0.125, 0.5, 0.125, 0.5, 0.125, 0.5806, 0.125, 0.5806, 0.125, 0.5, 0.375, 0.09267, 0.375, 0.1694, 0.375, 0.1694, 0.375, 0.09267, 0.375, 0.09267, 0.375, 0.1694, 0.375, 0.1694, 0.375, 0.09267, 0.375, 0.09267, 0.375, 0.1694, 0.375, 0.1694, 0.375, 0.09267, 0.375, 0.09267, 0.375, 0.1694, 0.375, 0.1694, 0.375, 0.09267, 0.375, 0.09267, 0.375, 0.1694, 0.375, 0.1694, 0.375, 0.09267, 0.375, 0.09267, 0.375, 0.1694, 0.375, 0.1694, 0.375, 0.09267, 0.375, 0.1694, 0.375, 0.25, 0.625, 0.25, 0.625, 0.1694, 0.375, 0.25, 0.375, 0.5, 0.625, 0.5, 0.625, 0.25, 0.375, 0.6573, 0.375, 0.75, 0.625, 0.75, 0.625, 0.6573, 0.375, 0.75, 0.375, 1.0, 0.625, 1.0, 0.625, 0.75, 0.375, 0.75, 0.375, 0.75, 0.375, 1.0, 0.375, 1.0, 0.625, 0.6573, 0.625, 0.75, 0.875, 0.75, 0.875, 0.6573, 0.375, 0.5806, 0.375, 0.5, 0.375, 0.5, 0.375, 0.75, 0.375, 0.75, 0.375, 0.6573, 0.375, 0.25, 0.375, 0.25, 0.375, 0.5, 0.375, 0.5, 0.375, 0.1694, 0.375, 0.1694, 0.375, 0.25, 0.375, 0.25, 0.375, 0.6573, 0.375, 0.6573, 0.375, 0.75, 0.375, 0.75, 0.375, 0.75, 0.375, 0.75, 0.375, 1.0, 0.375, 1.0, 0.375, 0.75, 0.375, 0.75, 0.375, 1.0, 0.375, 1.0, 0.375, 0.25, 0.375, 0.25, 0.375, 0.5, 0.375, 0.5, 0.375, 0.5, 0.375, 0.5, 0.375, 0.5, 0.375, 0.5, 0.375, 0.0, 0.375, 0.0, 0.375, 0.0, 0.375, 0.0, 0.375, 0.75, 0.375, 0.75, 0.375, 1.0, 0.375, 1.0, 0.375, 0.0, 0.375, 0.0, 0.375, 0.0, 0.375, 0.0, 0.375, 0.75, 0.375, 0.75, 0.375, 0.75, 0.375, 0.75, 0.125, 0.75, 0.125, 0.75, 0.375, 0.75, 0.375, 0.75, 0.375, 0.25, 0.375, 0.25, 0.375, 0.5, 0.375, 0.5, 0.375, 0.25, 0.375, 0.25, 0.375, 0.5, 0.375, 0.5, 0.375, 0.25, 0.375, 0.25, 0.375, 0.25, 0.375, 0.25, 0.375, 0.5, 0.375, 0.5, 0.375, 0.5, 0.375, 0.5, 0.375, 0.5, 0.375, 0.5, 0.125, 0.5, 0.125, 0.5, 0.375, 0.25, 0.375, 0.25, 0.375, 0.25, 0.375, 0.25, 0.375, 0.25, 0.375, 0.25, 0.375, 0.5, 0.375, 0.5, 0.375, 0.5, 0.375, 0.5, 0.375, 0.5, 0.375, 0.5, 0.375, 0.5, 0.375, 0.5, 0.125, 0.5, 0.125, 0.5, 0.375, 0.25, 0.375, 0.25, 0.375, 0.25, 0.375, 0.25, 0.375, 0.25, 0.375, 0.25, 0.375, 0.5, 0.375, 0.5, 0.125, 0.75, 0.125, 0.5, 0.375, 0.5, 0.375, 0.75, 0.125, 0.75, 0.125, 0.75, 0.375, 0.75, 0.375, 0.75, 0.375, 0.75, 0.375, 0.75, 0.375, 0.75, 0.375, 0.75, 0.375, 0.0, 0.375, 0.0, 0.375, 0.0, 0.375, 0.0, 0.375, 0.75, 0.375, 0.75, 0.375, 1.0, 0.375, 1.0, 0.125, 0.75, 0.125, 0.75, 0.375, 0.75, 0.375, 0.75, 0.375, 0.75, 0.375, 0.75, 0.375, 1.0, 0.375, 1.0, 0.375, 0.0, 0.375, 0.0, 0.375, 0.0, 0.375, 0.0, 0.375, 0.75, 0.375, 0.75, 0.375, 0.75, 0.375, 0.75, 0.375, 0.0, 0.375, 0.0, 0.375, 0.0, 0.375, 0.0, 0.375, 0.0, 0.375, 0.0, 0.375, 0.0, 0.375, 0.0, 0.375, 0.75, 0.375, 0.75, 0.375, 0.75, 0.375, 0.75, 0.375, 0.75, 0.375, 0.75, 0.375, 1.0, 0.375, 1.0, 0.375, 0.0, 0.375, 0.25, 0.375, 0.25, 0.375, 0.0, 0.375, 0.75, 0.375, 0.75, 0.375, 0.75, 0.375, 0.75, 0.375, 0.75, 0.375, 0.75, 0.375, 1.0, 0.375, 1.0, 0.125, 0.75, 0.125, 0.75, 0.375, 0.75, 0.375, 0.75, 0.375, 0.5, 0.375, 0.5, 0.125, 0.5, 0.125, 0.5, 0.375, 0.25, 0.375, 0.25, 0.375, 0.5, 0.375, 0.5, 0.375, 0.25, 0.375, 0.25, 0.375, 0.25, 0.375, 0.25, 0.375, 0.5, 0.375, 0.5, 0.375, 0.5, 0.375, 0.5, 0.375, 0.75, 0.375, 0.5, 0.375, 0.5, 0.375, 0.75, 0.375, 0.75, 0.375, 0.5, 0.125, 0.5, 0.375, 1.0, 0.375, 0.5, 0.375, 0.5, 0.125, 0.5, 0.125, 0.5, 0.375, 0.5, 0.375, 0.5, 0.375, 0.5, 0.375, 0.5, 0.375, 0.25, 0.375, 0.25, 0.375, 0.25, 0.375, 0.25, 0.375, 0.25, 0.375, 0.25, 0.375, 0.5, 0.375, 0.5, 0.375, 0.0, 0.375, 0.0, 0.375, 0.0, 0.375, 0.0, 0.125, 0.6573, 0.125, 0.6573, 0.125, 0.75, 0.125, 0.75, 0.375, 0.25, 0.375, 0.25, 0.375, 0.25, 0.375, 0.25, 0.375, 0.1694, 0.375, 0.1694, 0.375, 0.25, 0.375, 0.25, 0.375, 0.1694, 0.375, 0.1694, 0.375, 0.25, 0.375, 0.25, 0.375, 0.1694, 0.375, 0.1694, 0.375, 0.25, 0.375, 0.25, 0.375, 0.25, 0.375, 0.25, 0.375, 0.25, 0.375, 0.25, 0.125, 0.6573, 0.125, 0.6573, 0.125, 0.75, 0.125, 0.75, 0.125, 0.6573, 0.125, 0.6573, 0.125, 0.75, 0.125, 0.75, 0.375, 0.25, 0.375, 0.25, 0.375, 0.25, 0.375, 0.25, 0.375, 0.1694, 0.375, 0.1694, 0.375, 0.25, 0.375, 0.25, 0.375, 0.0, 0.375, 0.0, 0.375, 0.0, 0.375, 0.0, 0.125, 0.6573, 0.125, 0.6573, 0.125, 0.75, 0.125, 0.75, 0.375, 0.25, 0.375, 0.25, 0.375, 0.25, 0.375, 0.25, 0.375, 0.1694, 0.375, 0.1694, 0.375, 0.25, 0.375, 0.25, 0.375, 0.0, 0.375, 0.0, 0.375, 0.0, 0.375, 0.0, 0.125, 0.6573, 0.125, 0.6573, 0.125, 0.75, 0.125, 0.75, 0.375, 0.25, 0.375, 0.25, 0.375, 0.25, 0.375, 0.25, 0.375, 0.1694, 0.375, 0.1694, 0.375, 0.25, 0.375, 0.25, 0.375, 0.0, 0.375, 0.0, 0.375, 0.0, 0.375, 0.0, 0.375, 0.0, 0.375, 0.0, 0.375, 0.09267, 0.375, 0.09267, 0.125, 0.5806, 0.125, 0.5806, 0.125, 0.6573, 0.125, 0.6573, 0.375, 0.0, 0.375, 0.0, 0.375, 0.09267, 0.375, 0.09267, 0.125, 0.5806, 0.125, 0.5806, 0.125, 0.6573, 0.125, 0.6573, 0.375, 0.0, 0.375, 0.0, 0.375, 0.09267, 0.375, 0.09267, 0.125, 0.5806, 0.125, 0.5806, 0.125, 0.6573, 0.125, 0.6573, 0.125, 0.5806, 0.125, 0.5806, 0.125, 0.6573, 0.125, 0.6573, 0.375, 0.0, 0.375, 0.0, 0.375, 0.09267, 0.375, 0.09267, 0.375, 0.0, 0.375, 0.0, 0.375, 0.09267, 0.375, 0.09267, 0.375, 0.0, 0.375, 0.0, 0.375, 0.09267, 0.375, 0.09267, 0.125, 0.5806, 0.125, 0.5806, 0.125, 0.6573, 0.125, 0.6573, 0.375, 0.09267, 0.375, 0.0, 0.375, 0.0, 0.375, 0.09267, 0.375, 0.1694, 0.375, 0.25, 0.375, 0.25, 0.375, 0.1694, 0.375, 0.5806, 0.375, 0.5806, 0.375, 0.6573, 0.375, 0.6573, 0.375, 0.0, 0.375, 0.0, 0.375, 0.09267, 0.375, 0.09267, 0.625, 0.5806, 0.625, 0.6573, 0.875, 0.6573, 0.875, 0.5806, 0.375, 0.5806, 0.375, 0.6573, 0.625, 0.6573, 0.625, 0.5806, 0.375, 0.0, 0.375, 0.09267, 0.625, 0.09267, 0.625, 0.0, 0.375, 0.5, 0.375, 0.5806, 0.625, 0.5806, 0.625, 0.5, 0.625, 0.5, 0.625, 0.5806, 0.875, 0.5806, 0.875, 0.5, 0.375, 0.5, 0.375, 0.5, 0.375, 0.5806, 0.375, 0.5806, 0.375, 0.5, 0.375, 0.5, 0.125, 0.5, 0.125, 0.5806, 0.125, 0.6573, 0.125, 0.75, 0.375, 0.75, 0.375, 0.75, 0.125, 0.5, 0.125, 0.5, 0.125, 0.5806, 0.125, 0.5806, 0.125, 0.5, 0.125, 0.5, 0.125, 0.5806, 0.125, 0.5806, 0.125, 0.5, 0.125, 0.5, 0.125, 0.5806, 0.125, 0.5806, 0.125, 0.5, 0.125, 0.5, 0.125, 0.5806, 0.125, 0.5806, 0.125, 0.5, 0.125, 0.5, 0.125, 0.5806, 0.125, 0.5806, 0.375, 0.09267, 0.375, 0.09267, 0.375, 0.1694, 0.375, 0.1694, 0.375, 0.09267, 0.375, 0.09267, 0.375, 0.1694, 0.375, 0.1694, 0.375, 0.09267, 0.375, 0.09267, 0.375, 0.1694, 0.375, 0.1694, 0.375, 0.09267, 0.375, 0.09267, 0.375, 0.1694, 0.375, 0.1694, 0.375, 0.09267, 0.375, 0.09267, 0.375, 0.1694, 0.375, 0.1694, 0.375, 0.09267, 0.375, 0.09267, 0.375, 0.1694, 0.375, 0.1694, 0.375, 0.09267, 0.375, 0.09267, 0.375, 0.1694, 0.375, 0.1694, 0.375, 0.09267, 0.375, 0.1694, 0.625, 0.1694, 0.625, 0.09267, 0.375, 0.0, 0.375, 0.0, 0.375, 0.0, 0.375, 0.0, 0.375, 0.0, 0.375, 0.0, 0.375, 0.0, 0.375, 0.0, 0.125, 0.6573, 0.125, 0.6573, 0.125, 0.75, 0.125, 0.75, 0.375, 0.1694, 0.375, 0.1694, 0.375, 0.25, 0.375, 0.25, 0.375, 0.1694, 0.375, 0.1694, 0.375, 0.25, 0.375, 0.25, 0.375, 0.1694, 0.375, 0.1694, 0.375, 0.25, 0.375, 0.25, 0.375, 0.25, 0.375, 0.25, 0.375, 0.25, 0.375, 0.25, 0.125, 0.6573, 0.125, 0.6573, 0.125, 0.75, 0.125, 0.75, 0.125, 0.6573, 0.125, 0.6573, 0.125, 0.75, 0.125, 0.75, 0.375, 0.25, 0.375, 0.25, 0.375, 0.25, 0.375, 0.25, 0.375, 0.1694, 0.375, 0.1694, 0.375, 0.25, 0.375, 0.25, 0.375, 0.0, 0.375, 0.0, 0.375, 0.0, 0.375, 0.0, 0.125, 0.6573, 0.125, 0.6573, 0.125, 0.75, 0.125, 0.75, 0.375, 0.25, 0.375, 0.25, 0.375, 0.25, 0.375, 0.25, 0.375, 0.1694, 0.375, 0.1694, 0.375, 0.25, 0.375, 0.25, 0.375, 0.0, 0.375, 0.0, 0.375, 0.0, 0.375, 0.0, 0.125, 0.6573, 0.125, 0.6573, 0.125, 0.75, 0.125, 0.75, 0.375, 0.25, 0.375, 0.25, 0.375, 0.25, 0.375, 0.25, 0.375, 0.1694, 0.375, 0.1694, 0.375, 0.25, 0.375, 0.25, 0.375, 0.0, 0.375, 0.0, 0.375, 0.0, 0.375, 0.0, 0.375, 0.0, 0.375, 0.0, 0.375, 0.09267, 0.375, 0.09267, 0.125, 0.5806, 0.125, 0.5806, 0.125, 0.6573, 0.125, 0.6573, 0.375, 0.0, 0.375, 0.0, 0.375, 0.09267, 0.375, 0.09267, 0.125, 0.5806, 0.125, 0.5806, 0.125, 0.6573, 0.125, 0.6573, 0.375, 0.0, 0.375, 0.0, 0.375, 0.09267, 0.375, 0.09267, 0.125, 0.5806, 0.125, 0.5806, 0.125, 0.6573, 0.125, 0.6573, 0.125, 0.5806, 0.125, 0.5806, 0.125, 0.6573, 0.125, 0.6573, 0.375, 0.0, 0.375, 0.0, 0.375, 0.09267, 0.375, 0.09267, 0.375, 0.0, 0.375, 0.0, 0.375, 0.09267, 0.375, 0.09267, 0.375, 0.0, 0.375, 0.0, 0.375, 0.09267, 0.375, 0.09267, 0.125, 0.5806, 0.125, 0.5806, 0.125, 0.6573, 0.125, 0.6573, 0.125, 0.5, 0.125, 0.5, 0.125, 0.5806, 0.125, 0.5806, 0.125, 0.5, 0.125, 0.5, 0.125, 0.5806, 0.125, 0.5806, 0.125, 0.5, 0.125, 0.5, 0.125, 0.5806, 0.125, 0.5806, 0.125, 0.5, 0.125, 0.5, 0.125, 0.5806, 0.125, 0.5806, 0.375, 0.09267, 0.375, 0.09267, 0.375, 0.1694, 0.375, 0.1694, 0.375, 0.09267, 0.375, 0.09267, 0.375, 0.1694, 0.375, 0.1694, 0.375, 0.09267, 0.375, 0.09267, 0.375, 0.1694, 0.375, 0.1694, 0.375, 0.09267, 0.375, 0.09267, 0.375, 0.1694, 0.375, 0.1694, 0.375, 0.09267, 0.375, 0.09267, 0.375, 0.1694, 0.375, 0.1694, 0.375, 0.09267, 0.375, 0.09267, 0.375, 0.1694, 0.375, 0.1694])
me_cube_002.materials.append(mat_bench_metal)
me_cube_002.materials.append(mat_bench_light_wood)
me_cube_002.materials.append(mat_bench_dark_wood)
me_cube_002.update()

# ---- objects
ob_bench = bpy.data.objects.new('Bench', me_cube_002)

# ---- transforms, parenting, visibility, modifiers, constraints
ob_bench.location = (0.0, 0.0, 0.0)
ob_bench.scale = (0.2984, 0.2984, 0.2617)

# ---- collection membership
col_collection.objects.link(ob_bench)

# ---- scene / render settings (as saved in the file)
scene.frame_start = 1; scene.frame_end = 250; scene.frame_set(0)
scene.render.engine = 'BLENDER_EEVEE_NEXT'
scene.cycles.sampling_pattern = 'TABULATED_SOBOL'
scene.view_settings.view_transform = 'Filmic'
bpy.context.view_layer.update()

# ---- added for rendering (the .blend has no active camera and no usable light): camera, sun
cam_auto = bpy.data.cameras.new('AutoCamera')
cam_auto.lens = 50.0
cam_auto.sensor_width = 36.0
cam_auto.clip_end = 1000.0
ob_auto_camera = bpy.data.objects.new('AutoCamera', cam_auto)
scene.collection.objects.link(ob_auto_camera)
ob_auto_camera.location = (2.67287, -3.16319, 2.63761)
ob_auto_camera.rotation_euler = (1.09748, -7.21219e-08, 0.694738)
scene.camera = ob_auto_camera
light_auto_sun = bpy.data.lights.new('AutoSun', 'SUN')
light_auto_sun.energy = 3.0
light_auto_sun.angle = 0.0523599
ob_auto_sun = bpy.data.objects.new('AutoSun', light_auto_sun)
scene.collection.objects.link(ob_auto_sun)
ob_auto_sun.rotation_euler = (0.872665, 0.174533, 0.523599)
bpy.context.view_layer.update()
